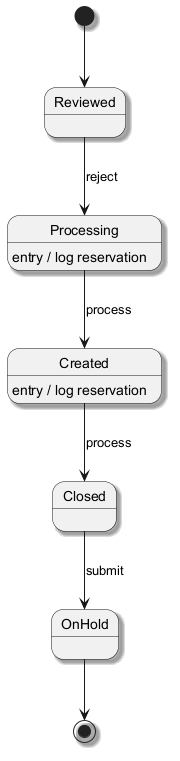

The diagram above was rendered by PlantUML. Its source (embedded in the PNG):
@startuml
skinparam backgroundColor #FFFFFF
skinparam classBackgroundColor #F1F8E9
skinparam classBorderColor #33691E
skinparam shadowing true
[*] --> Reviewed
Reviewed --> Processing : reject
Processing --> Created : process
Processing : entry / log reservation
Created --> Closed : process
Created : entry / log reservation
Closed --> OnHold : submit
OnHold --> [*]
@enduml